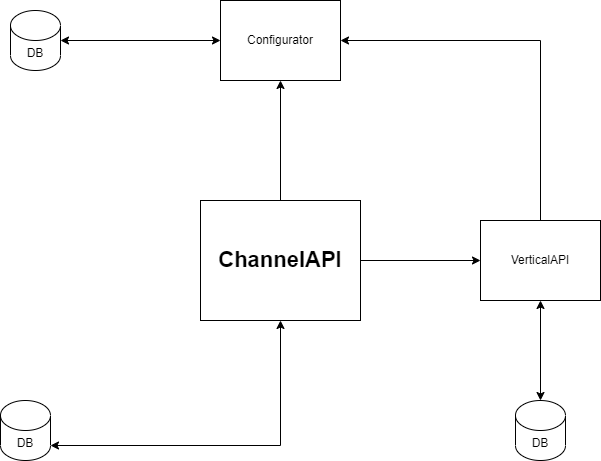

The diagram above was exported from draw.io. Its source (the exported page's mxGraphModel, read from the mxfile embedded in the PNG):
<mxGraphModel dx="1434" dy="774" grid="1" gridSize="10" guides="1" tooltips="1" connect="1" arrows="1" fold="1" page="1" pageScale="1" pageWidth="850" pageHeight="1100" math="0" shadow="0">
  <root>
    <mxCell id="0" />
    <mxCell id="1" parent="0" />
    <mxCell id="E1UM9d4nEW2bp-kZCzpu-5" style="edgeStyle=orthogonalEdgeStyle;rounded=0;orthogonalLoop=1;jettySize=auto;html=1;exitX=0.5;exitY=1;exitDx=0;exitDy=0;entryX=0.5;entryY=0;entryDx=0;entryDy=0;startArrow=classic;startFill=1;endArrow=none;endFill=0;" edge="1" parent="1" source="E1UM9d4nEW2bp-kZCzpu-2" target="E1UM9d4nEW2bp-kZCzpu-3">
      <mxGeometry relative="1" as="geometry" />
    </mxCell>
    <mxCell id="E1UM9d4nEW2bp-kZCzpu-7" style="edgeStyle=orthogonalEdgeStyle;rounded=0;orthogonalLoop=1;jettySize=auto;html=1;exitX=1;exitY=0.5;exitDx=0;exitDy=0;entryX=0.5;entryY=0;entryDx=0;entryDy=0;startArrow=classic;startFill=1;endArrow=none;endFill=0;" edge="1" parent="1" source="E1UM9d4nEW2bp-kZCzpu-2" target="E1UM9d4nEW2bp-kZCzpu-4">
      <mxGeometry relative="1" as="geometry" />
    </mxCell>
    <mxCell id="E1UM9d4nEW2bp-kZCzpu-14" style="edgeStyle=orthogonalEdgeStyle;rounded=0;orthogonalLoop=1;jettySize=auto;html=1;entryX=1;entryY=0.5;entryDx=0;entryDy=0;entryPerimeter=0;startArrow=classic;startFill=1;endArrow=classic;endFill=1;" edge="1" parent="1" source="E1UM9d4nEW2bp-kZCzpu-2" target="E1UM9d4nEW2bp-kZCzpu-13">
      <mxGeometry relative="1" as="geometry" />
    </mxCell>
    <mxCell id="E1UM9d4nEW2bp-kZCzpu-2" value="Configurator" style="rounded=0;whiteSpace=wrap;html=1;" vertex="1" parent="1">
      <mxGeometry x="340" y="120" width="120" height="80" as="geometry" />
    </mxCell>
    <mxCell id="E1UM9d4nEW2bp-kZCzpu-8" style="edgeStyle=orthogonalEdgeStyle;rounded=0;orthogonalLoop=1;jettySize=auto;html=1;exitX=1;exitY=0.5;exitDx=0;exitDy=0;entryX=0;entryY=0.5;entryDx=0;entryDy=0;" edge="1" parent="1" source="E1UM9d4nEW2bp-kZCzpu-3" target="E1UM9d4nEW2bp-kZCzpu-4">
      <mxGeometry relative="1" as="geometry" />
    </mxCell>
    <mxCell id="E1UM9d4nEW2bp-kZCzpu-16" style="edgeStyle=orthogonalEdgeStyle;rounded=0;orthogonalLoop=1;jettySize=auto;html=1;exitX=0.5;exitY=1;exitDx=0;exitDy=0;entryX=1;entryY=1;entryDx=0;entryDy=-15;entryPerimeter=0;startArrow=classic;startFill=1;endArrow=classic;endFill=1;" edge="1" parent="1" source="E1UM9d4nEW2bp-kZCzpu-3" target="E1UM9d4nEW2bp-kZCzpu-11">
      <mxGeometry relative="1" as="geometry" />
    </mxCell>
    <mxCell id="E1UM9d4nEW2bp-kZCzpu-3" value="&lt;font style=&quot;font-size: 22px;&quot;&gt;&lt;b&gt;ChannelAPI&lt;/b&gt;&lt;/font&gt;" style="rounded=0;whiteSpace=wrap;html=1;" vertex="1" parent="1">
      <mxGeometry x="320" y="320" width="160" height="120" as="geometry" />
    </mxCell>
    <mxCell id="E1UM9d4nEW2bp-kZCzpu-10" style="edgeStyle=orthogonalEdgeStyle;rounded=0;orthogonalLoop=1;jettySize=auto;html=1;exitX=0.5;exitY=1;exitDx=0;exitDy=0;entryX=0.5;entryY=0;entryDx=0;entryDy=0;entryPerimeter=0;startArrow=classic;startFill=1;endArrow=classic;endFill=1;" edge="1" parent="1" source="E1UM9d4nEW2bp-kZCzpu-4" target="E1UM9d4nEW2bp-kZCzpu-9">
      <mxGeometry relative="1" as="geometry" />
    </mxCell>
    <mxCell id="E1UM9d4nEW2bp-kZCzpu-4" value="VerticalAPI" style="rounded=0;whiteSpace=wrap;html=1;" vertex="1" parent="1">
      <mxGeometry x="600" y="340" width="120" height="80" as="geometry" />
    </mxCell>
    <mxCell id="E1UM9d4nEW2bp-kZCzpu-9" value="DB" style="shape=cylinder3;whiteSpace=wrap;html=1;boundedLbl=1;backgroundOutline=1;size=15;" vertex="1" parent="1">
      <mxGeometry x="635" y="520" width="50" height="60" as="geometry" />
    </mxCell>
    <mxCell id="E1UM9d4nEW2bp-kZCzpu-11" value="DB" style="shape=cylinder3;whiteSpace=wrap;html=1;boundedLbl=1;backgroundOutline=1;size=15;" vertex="1" parent="1">
      <mxGeometry x="120" y="520" width="50" height="60" as="geometry" />
    </mxCell>
    <mxCell id="E1UM9d4nEW2bp-kZCzpu-13" value="DB" style="shape=cylinder3;whiteSpace=wrap;html=1;boundedLbl=1;backgroundOutline=1;size=15;" vertex="1" parent="1">
      <mxGeometry x="130" y="130" width="50" height="60" as="geometry" />
    </mxCell>
  </root>
</mxGraphModel>